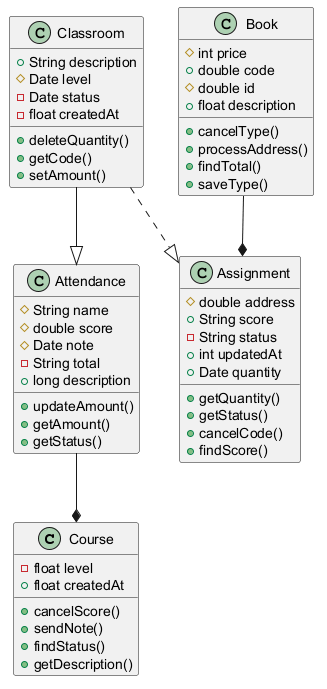

The diagram above was rendered by PlantUML. Its source (embedded in the PNG):
@startuml

class Course {
  -float level
  +float createdAt
  +cancelScore()
  +sendNote()
  +findStatus()
  +getDescription()
}
class Classroom {
  +String description
  #Date level
  -Date status
  -float createdAt
  +deleteQuantity()
  +getCode()
  +setAmount()
}
class Attendance {
  #String name
  #double score
  #Date note
  -String total
  +long description
  +updateAmount()
  +getAmount()
  +getStatus()
}
class Book {
  #int price
  +double code
  #double id
  +float description
  +cancelType()
  +processAddress()
  +findTotal()
  +saveType()
}
class Assignment {
  #double address
  +String score
  -String status
  +int updatedAt
  +Date quantity
  +getQuantity()
  +getStatus()
  +cancelCode()
  +findScore()
}
Book --* Assignment
Classroom ..|> Assignment
Classroom --|> Attendance
Attendance --* Course
@enduml